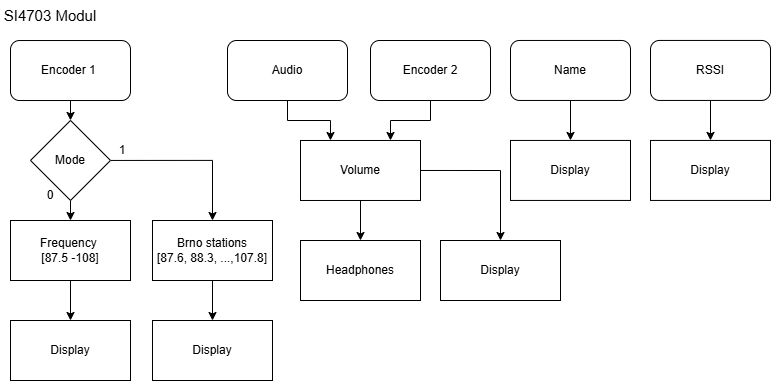

The diagram above was exported from draw.io. Its source (the exported page's mxGraphModel, read from the mxfile embedded in the PNG):
<mxGraphModel dx="2066" dy="1201" grid="1" gridSize="10" guides="1" tooltips="1" connect="1" arrows="1" fold="1" page="1" pageScale="1" pageWidth="1654" pageHeight="2336" math="0" shadow="0">
  <root>
    <mxCell id="0" />
    <mxCell id="1" parent="0" />
    <mxCell id="oOdBeRPDFH4md6RJLKs2-1" style="edgeStyle=orthogonalEdgeStyle;rounded=0;orthogonalLoop=1;jettySize=auto;html=1;exitX=0.5;exitY=1;exitDx=0;exitDy=0;entryX=0.5;entryY=0;entryDx=0;entryDy=0;" edge="1" parent="1" source="oOdBeRPDFH4md6RJLKs2-2" target="oOdBeRPDFH4md6RJLKs2-10">
      <mxGeometry relative="1" as="geometry" />
    </mxCell>
    <mxCell id="oOdBeRPDFH4md6RJLKs2-2" value="Name" style="rounded=1;whiteSpace=wrap;html=1;" vertex="1" parent="1">
      <mxGeometry x="900" y="259.96000000000004" width="120" height="60" as="geometry" />
    </mxCell>
    <mxCell id="oOdBeRPDFH4md6RJLKs2-3" value="&lt;span style=&quot;font-size: 15px;&quot;&gt;SI4703 Modul&lt;/span&gt;" style="text;html=1;whiteSpace=wrap;strokeColor=none;fillColor=none;align=center;verticalAlign=middle;rounded=0;" vertex="1" parent="1">
      <mxGeometry x="390" y="220" width="100" height="30" as="geometry" />
    </mxCell>
    <mxCell id="oOdBeRPDFH4md6RJLKs2-4" value="" style="edgeStyle=orthogonalEdgeStyle;rounded=0;orthogonalLoop=1;jettySize=auto;html=1;" edge="1" parent="1" source="oOdBeRPDFH4md6RJLKs2-5" target="oOdBeRPDFH4md6RJLKs2-12">
      <mxGeometry relative="1" as="geometry" />
    </mxCell>
    <mxCell id="oOdBeRPDFH4md6RJLKs2-5" value="RSSI" style="rounded=1;whiteSpace=wrap;html=1;" vertex="1" parent="1">
      <mxGeometry x="1040" y="259.94000000000005" width="120" height="60" as="geometry" />
    </mxCell>
    <mxCell id="oOdBeRPDFH4md6RJLKs2-6" style="edgeStyle=orthogonalEdgeStyle;rounded=0;orthogonalLoop=1;jettySize=auto;html=1;exitX=0.5;exitY=1;exitDx=0;exitDy=0;entryX=0.25;entryY=0;entryDx=0;entryDy=0;" edge="1" parent="1" source="oOdBeRPDFH4md6RJLKs2-7" target="oOdBeRPDFH4md6RJLKs2-21">
      <mxGeometry relative="1" as="geometry" />
    </mxCell>
    <mxCell id="oOdBeRPDFH4md6RJLKs2-7" value="Audio" style="rounded=1;whiteSpace=wrap;html=1;" vertex="1" parent="1">
      <mxGeometry x="617" y="260" width="120" height="60" as="geometry" />
    </mxCell>
    <mxCell id="oOdBeRPDFH4md6RJLKs2-8" value="" style="edgeStyle=orthogonalEdgeStyle;rounded=0;orthogonalLoop=1;jettySize=auto;html=1;" edge="1" parent="1" source="oOdBeRPDFH4md6RJLKs2-9" target="oOdBeRPDFH4md6RJLKs2-15">
      <mxGeometry relative="1" as="geometry" />
    </mxCell>
    <mxCell id="oOdBeRPDFH4md6RJLKs2-9" value="Brno stations&lt;div&gt;[87.6, 88.3, ...,107.8]&lt;/div&gt;" style="rounded=0;whiteSpace=wrap;html=1;" vertex="1" parent="1">
      <mxGeometry x="542" y="440" width="120" height="60" as="geometry" />
    </mxCell>
    <mxCell id="oOdBeRPDFH4md6RJLKs2-10" value="Display" style="rounded=0;whiteSpace=wrap;html=1;" vertex="1" parent="1">
      <mxGeometry x="900" y="359.94000000000005" width="120" height="60" as="geometry" />
    </mxCell>
    <mxCell id="oOdBeRPDFH4md6RJLKs2-11" value="Headphones" style="rounded=0&#10;;whiteSpace=wrap;html=1;" vertex="1" parent="1">
      <mxGeometry x="690" y="460" width="120" height="60" as="geometry" />
    </mxCell>
    <mxCell id="oOdBeRPDFH4md6RJLKs2-12" value="Display" style="rounded=0&#10;;whiteSpace=wrap;html=1;" vertex="1" parent="1">
      <mxGeometry x="1040" y="359.94000000000005" width="120" height="60" as="geometry" />
    </mxCell>
    <mxCell id="oOdBeRPDFH4md6RJLKs2-13" style="edgeStyle=orthogonalEdgeStyle;rounded=0;orthogonalLoop=1;jettySize=auto;html=1;exitX=0.5;exitY=1;exitDx=0;exitDy=0;entryX=0.5;entryY=0;entryDx=0;entryDy=0;" edge="1" parent="1" source="oOdBeRPDFH4md6RJLKs2-14" target="oOdBeRPDFH4md6RJLKs2-27">
      <mxGeometry relative="1" as="geometry" />
    </mxCell>
    <mxCell id="oOdBeRPDFH4md6RJLKs2-14" value="Encoder 1&amp;nbsp;" style="rounded=1;whiteSpace=wrap;html=1;" vertex="1" parent="1">
      <mxGeometry x="400" y="260.02" width="120" height="60" as="geometry" />
    </mxCell>
    <mxCell id="oOdBeRPDFH4md6RJLKs2-15" value="Display" style="whiteSpace=wrap;html=1;rounded=0;" vertex="1" parent="1">
      <mxGeometry x="542" y="540" width="120" height="60" as="geometry" />
    </mxCell>
    <mxCell id="oOdBeRPDFH4md6RJLKs2-16" value="" style="edgeStyle=orthogonalEdgeStyle;rounded=0;orthogonalLoop=1;jettySize=auto;html=1;" edge="1" parent="1" source="oOdBeRPDFH4md6RJLKs2-17" target="oOdBeRPDFH4md6RJLKs2-18">
      <mxGeometry relative="1" as="geometry" />
    </mxCell>
    <mxCell id="oOdBeRPDFH4md6RJLKs2-17" value="Frequency&amp;nbsp;&lt;div&gt;[87.5 -108]&lt;/div&gt;" style="rounded=0;whiteSpace=wrap;html=1;" vertex="1" parent="1">
      <mxGeometry x="400" y="440" width="120" height="60" as="geometry" />
    </mxCell>
    <mxCell id="oOdBeRPDFH4md6RJLKs2-18" value="Display" style="rounded=0;whiteSpace=wrap;html=1;" vertex="1" parent="1">
      <mxGeometry x="400" y="540" width="120" height="60" as="geometry" />
    </mxCell>
    <mxCell id="oOdBeRPDFH4md6RJLKs2-19" style="edgeStyle=orthogonalEdgeStyle;rounded=0;orthogonalLoop=1;jettySize=auto;html=1;exitX=0.5;exitY=1;exitDx=0;exitDy=0;entryX=0.5;entryY=0;entryDx=0;entryDy=0;" edge="1" parent="1" source="oOdBeRPDFH4md6RJLKs2-21" target="oOdBeRPDFH4md6RJLKs2-11">
      <mxGeometry relative="1" as="geometry" />
    </mxCell>
    <mxCell id="oOdBeRPDFH4md6RJLKs2-20" style="edgeStyle=orthogonalEdgeStyle;rounded=0;orthogonalLoop=1;jettySize=auto;html=1;exitX=1;exitY=0.5;exitDx=0;exitDy=0;entryX=0.5;entryY=0;entryDx=0;entryDy=0;" edge="1" parent="1" source="oOdBeRPDFH4md6RJLKs2-21" target="oOdBeRPDFH4md6RJLKs2-24">
      <mxGeometry relative="1" as="geometry" />
    </mxCell>
    <mxCell id="oOdBeRPDFH4md6RJLKs2-21" value="Volume" style="rounded=0;whiteSpace=wrap;html=1;" vertex="1" parent="1">
      <mxGeometry x="690" y="359.98" width="120" height="60" as="geometry" />
    </mxCell>
    <mxCell id="oOdBeRPDFH4md6RJLKs2-22" style="edgeStyle=orthogonalEdgeStyle;rounded=0;orthogonalLoop=1;jettySize=auto;html=1;exitX=0.5;exitY=1;exitDx=0;exitDy=0;entryX=0.75;entryY=0;entryDx=0;entryDy=0;" edge="1" parent="1" source="oOdBeRPDFH4md6RJLKs2-23" target="oOdBeRPDFH4md6RJLKs2-21">
      <mxGeometry relative="1" as="geometry" />
    </mxCell>
    <mxCell id="oOdBeRPDFH4md6RJLKs2-23" value="Encoder 2" style="rounded=1;whiteSpace=wrap;html=1;" vertex="1" parent="1">
      <mxGeometry x="760" y="260" width="120" height="60" as="geometry" />
    </mxCell>
    <mxCell id="oOdBeRPDFH4md6RJLKs2-24" value="Display" style="rounded=0;whiteSpace=wrap;html=1;" vertex="1" parent="1">
      <mxGeometry x="830" y="460" width="120" height="60" as="geometry" />
    </mxCell>
    <mxCell id="oOdBeRPDFH4md6RJLKs2-25" style="edgeStyle=orthogonalEdgeStyle;rounded=0;orthogonalLoop=1;jettySize=auto;html=1;exitX=1;exitY=0.5;exitDx=0;exitDy=0;entryX=0.5;entryY=0;entryDx=0;entryDy=0;" edge="1" parent="1" source="oOdBeRPDFH4md6RJLKs2-27" target="oOdBeRPDFH4md6RJLKs2-9">
      <mxGeometry relative="1" as="geometry" />
    </mxCell>
    <mxCell id="oOdBeRPDFH4md6RJLKs2-26" style="edgeStyle=orthogonalEdgeStyle;rounded=0;orthogonalLoop=1;jettySize=auto;html=1;exitX=0.5;exitY=1;exitDx=0;exitDy=0;entryX=0.5;entryY=0;entryDx=0;entryDy=0;" edge="1" parent="1" source="oOdBeRPDFH4md6RJLKs2-27" target="oOdBeRPDFH4md6RJLKs2-17">
      <mxGeometry relative="1" as="geometry" />
    </mxCell>
    <mxCell id="oOdBeRPDFH4md6RJLKs2-27" value="Mode" style="rhombus;whiteSpace=wrap;html=1;" vertex="1" parent="1">
      <mxGeometry x="420" y="339.94000000000005" width="80" height="80" as="geometry" />
    </mxCell>
    <mxCell id="oOdBeRPDFH4md6RJLKs2-28" value="0" style="text;html=1;whiteSpace=wrap;strokeColor=none;fillColor=none;align=center;verticalAlign=middle;rounded=0;" vertex="1" parent="1">
      <mxGeometry x="410" y="400" width="60" height="30" as="geometry" />
    </mxCell>
    <mxCell id="oOdBeRPDFH4md6RJLKs2-29" value="1" style="text;html=1;whiteSpace=wrap;strokeColor=none;fillColor=none;align=center;verticalAlign=middle;rounded=0;" vertex="1" parent="1">
      <mxGeometry x="482" y="355" width="60" height="30" as="geometry" />
    </mxCell>
  </root>
</mxGraphModel>